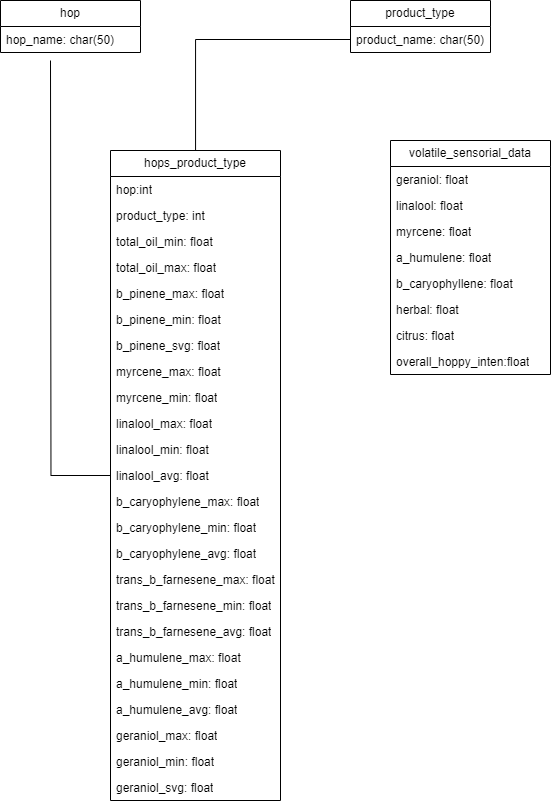

The diagram above was exported from draw.io. Its source (the exported page's mxGraphModel, read from the mxfile embedded in the PNG):
<mxGraphModel dx="1378" dy="679" grid="1" gridSize="10" guides="1" tooltips="1" connect="1" arrows="1" fold="1" page="1" pageScale="1" pageWidth="827" pageHeight="1169" math="0" shadow="0">
  <root>
    <mxCell id="0" />
    <mxCell id="1" parent="0" />
    <mxCell id="vfCbIRCVnQ0n8hV20Uaq-1" value="hop" style="swimlane;fontStyle=0;childLayout=stackLayout;horizontal=1;startSize=26;fillColor=none;horizontalStack=0;resizeParent=1;resizeParentMax=0;resizeLast=0;collapsible=1;marginBottom=0;whiteSpace=wrap;html=1;" vertex="1" parent="1">
      <mxGeometry x="100" y="150" width="140" height="52" as="geometry" />
    </mxCell>
    <mxCell id="vfCbIRCVnQ0n8hV20Uaq-2" value="hop_name: char(50)" style="text;strokeColor=none;fillColor=none;align=left;verticalAlign=top;spacingLeft=4;spacingRight=4;overflow=hidden;rotatable=0;points=[[0,0.5],[1,0.5]];portConstraint=eastwest;whiteSpace=wrap;html=1;" vertex="1" parent="vfCbIRCVnQ0n8hV20Uaq-1">
      <mxGeometry y="26" width="140" height="26" as="geometry" />
    </mxCell>
    <mxCell id="vfCbIRCVnQ0n8hV20Uaq-5" value="product_type" style="swimlane;fontStyle=0;childLayout=stackLayout;horizontal=1;startSize=26;fillColor=none;horizontalStack=0;resizeParent=1;resizeParentMax=0;resizeLast=0;collapsible=1;marginBottom=0;whiteSpace=wrap;html=1;" vertex="1" parent="1">
      <mxGeometry x="450" y="150" width="140" height="52" as="geometry" />
    </mxCell>
    <mxCell id="vfCbIRCVnQ0n8hV20Uaq-6" value="product_name: char(50)" style="text;strokeColor=none;fillColor=none;align=left;verticalAlign=top;spacingLeft=4;spacingRight=4;overflow=hidden;rotatable=0;points=[[0,0.5],[1,0.5]];portConstraint=eastwest;whiteSpace=wrap;html=1;" vertex="1" parent="vfCbIRCVnQ0n8hV20Uaq-5">
      <mxGeometry y="26" width="140" height="26" as="geometry" />
    </mxCell>
    <mxCell id="vfCbIRCVnQ0n8hV20Uaq-48" style="edgeStyle=orthogonalEdgeStyle;rounded=0;orthogonalLoop=1;jettySize=auto;html=1;entryX=0;entryY=0.5;entryDx=0;entryDy=0;endArrow=none;endFill=0;" edge="1" parent="1" source="vfCbIRCVnQ0n8hV20Uaq-9" target="vfCbIRCVnQ0n8hV20Uaq-6">
      <mxGeometry relative="1" as="geometry" />
    </mxCell>
    <mxCell id="vfCbIRCVnQ0n8hV20Uaq-49" style="edgeStyle=orthogonalEdgeStyle;rounded=0;orthogonalLoop=1;jettySize=auto;html=1;endArrow=none;endFill=0;" edge="1" parent="1" source="vfCbIRCVnQ0n8hV20Uaq-9">
      <mxGeometry relative="1" as="geometry">
        <mxPoint x="150" y="209.9999999999999" as="targetPoint" />
      </mxGeometry>
    </mxCell>
    <mxCell id="vfCbIRCVnQ0n8hV20Uaq-9" value="hops_product_type" style="swimlane;fontStyle=0;childLayout=stackLayout;horizontal=1;startSize=26;fillColor=none;horizontalStack=0;resizeParent=1;resizeParentMax=0;resizeLast=0;collapsible=1;marginBottom=0;whiteSpace=wrap;html=1;" vertex="1" parent="1">
      <mxGeometry x="210" y="300" width="170" height="650" as="geometry" />
    </mxCell>
    <mxCell id="vfCbIRCVnQ0n8hV20Uaq-10" value="hop:int" style="text;strokeColor=none;fillColor=none;align=left;verticalAlign=top;spacingLeft=4;spacingRight=4;overflow=hidden;rotatable=0;points=[[0,0.5],[1,0.5]];portConstraint=eastwest;whiteSpace=wrap;html=1;" vertex="1" parent="vfCbIRCVnQ0n8hV20Uaq-9">
      <mxGeometry y="26" width="170" height="26" as="geometry" />
    </mxCell>
    <mxCell id="vfCbIRCVnQ0n8hV20Uaq-11" value="product_type: int" style="text;strokeColor=none;fillColor=none;align=left;verticalAlign=top;spacingLeft=4;spacingRight=4;overflow=hidden;rotatable=0;points=[[0,0.5],[1,0.5]];portConstraint=eastwest;whiteSpace=wrap;html=1;" vertex="1" parent="vfCbIRCVnQ0n8hV20Uaq-9">
      <mxGeometry y="52" width="170" height="26" as="geometry" />
    </mxCell>
    <mxCell id="vfCbIRCVnQ0n8hV20Uaq-17" value="total_oil_min: float" style="text;strokeColor=none;fillColor=none;align=left;verticalAlign=top;spacingLeft=4;spacingRight=4;overflow=hidden;rotatable=0;points=[[0,0.5],[1,0.5]];portConstraint=eastwest;whiteSpace=wrap;html=1;" vertex="1" parent="vfCbIRCVnQ0n8hV20Uaq-9">
      <mxGeometry y="78" width="170" height="26" as="geometry" />
    </mxCell>
    <mxCell id="vfCbIRCVnQ0n8hV20Uaq-12" value="total_oil_max: float" style="text;strokeColor=none;fillColor=none;align=left;verticalAlign=top;spacingLeft=4;spacingRight=4;overflow=hidden;rotatable=0;points=[[0,0.5],[1,0.5]];portConstraint=eastwest;whiteSpace=wrap;html=1;" vertex="1" parent="vfCbIRCVnQ0n8hV20Uaq-9">
      <mxGeometry y="104" width="170" height="26" as="geometry" />
    </mxCell>
    <mxCell id="vfCbIRCVnQ0n8hV20Uaq-18" value="b_pinene_max: float" style="text;strokeColor=none;fillColor=none;align=left;verticalAlign=top;spacingLeft=4;spacingRight=4;overflow=hidden;rotatable=0;points=[[0,0.5],[1,0.5]];portConstraint=eastwest;whiteSpace=wrap;html=1;" vertex="1" parent="vfCbIRCVnQ0n8hV20Uaq-9">
      <mxGeometry y="130" width="170" height="26" as="geometry" />
    </mxCell>
    <mxCell id="vfCbIRCVnQ0n8hV20Uaq-20" value="b_pinene_min: float" style="text;strokeColor=none;fillColor=none;align=left;verticalAlign=top;spacingLeft=4;spacingRight=4;overflow=hidden;rotatable=0;points=[[0,0.5],[1,0.5]];portConstraint=eastwest;whiteSpace=wrap;html=1;" vertex="1" parent="vfCbIRCVnQ0n8hV20Uaq-9">
      <mxGeometry y="156" width="170" height="26" as="geometry" />
    </mxCell>
    <mxCell id="vfCbIRCVnQ0n8hV20Uaq-23" value="b_pinene_svg: float" style="text;strokeColor=none;fillColor=none;align=left;verticalAlign=top;spacingLeft=4;spacingRight=4;overflow=hidden;rotatable=0;points=[[0,0.5],[1,0.5]];portConstraint=eastwest;whiteSpace=wrap;html=1;" vertex="1" parent="vfCbIRCVnQ0n8hV20Uaq-9">
      <mxGeometry y="182" width="170" height="26" as="geometry" />
    </mxCell>
    <mxCell id="vfCbIRCVnQ0n8hV20Uaq-24" value="myrcene_max: float" style="text;strokeColor=none;fillColor=none;align=left;verticalAlign=top;spacingLeft=4;spacingRight=4;overflow=hidden;rotatable=0;points=[[0,0.5],[1,0.5]];portConstraint=eastwest;whiteSpace=wrap;html=1;" vertex="1" parent="vfCbIRCVnQ0n8hV20Uaq-9">
      <mxGeometry y="208" width="170" height="26" as="geometry" />
    </mxCell>
    <mxCell id="vfCbIRCVnQ0n8hV20Uaq-25" value="myrcene_min: float" style="text;strokeColor=none;fillColor=none;align=left;verticalAlign=top;spacingLeft=4;spacingRight=4;overflow=hidden;rotatable=0;points=[[0,0.5],[1,0.5]];portConstraint=eastwest;whiteSpace=wrap;html=1;" vertex="1" parent="vfCbIRCVnQ0n8hV20Uaq-9">
      <mxGeometry y="234" width="170" height="26" as="geometry" />
    </mxCell>
    <mxCell id="vfCbIRCVnQ0n8hV20Uaq-26" value="linalool_max: float" style="text;strokeColor=none;fillColor=none;align=left;verticalAlign=top;spacingLeft=4;spacingRight=4;overflow=hidden;rotatable=0;points=[[0,0.5],[1,0.5]];portConstraint=eastwest;whiteSpace=wrap;html=1;" vertex="1" parent="vfCbIRCVnQ0n8hV20Uaq-9">
      <mxGeometry y="260" width="170" height="26" as="geometry" />
    </mxCell>
    <mxCell id="vfCbIRCVnQ0n8hV20Uaq-27" value="linalool_min: float" style="text;strokeColor=none;fillColor=none;align=left;verticalAlign=top;spacingLeft=4;spacingRight=4;overflow=hidden;rotatable=0;points=[[0,0.5],[1,0.5]];portConstraint=eastwest;whiteSpace=wrap;html=1;" vertex="1" parent="vfCbIRCVnQ0n8hV20Uaq-9">
      <mxGeometry y="286" width="170" height="26" as="geometry" />
    </mxCell>
    <mxCell id="vfCbIRCVnQ0n8hV20Uaq-29" value="linalool_avg: float" style="text;strokeColor=none;fillColor=none;align=left;verticalAlign=top;spacingLeft=4;spacingRight=4;overflow=hidden;rotatable=0;points=[[0,0.5],[1,0.5]];portConstraint=eastwest;whiteSpace=wrap;html=1;" vertex="1" parent="vfCbIRCVnQ0n8hV20Uaq-9">
      <mxGeometry y="312" width="170" height="26" as="geometry" />
    </mxCell>
    <mxCell id="vfCbIRCVnQ0n8hV20Uaq-30" value="b_caryophylene_max: float" style="text;strokeColor=none;fillColor=none;align=left;verticalAlign=top;spacingLeft=4;spacingRight=4;overflow=hidden;rotatable=0;points=[[0,0.5],[1,0.5]];portConstraint=eastwest;whiteSpace=wrap;html=1;" vertex="1" parent="vfCbIRCVnQ0n8hV20Uaq-9">
      <mxGeometry y="338" width="170" height="26" as="geometry" />
    </mxCell>
    <mxCell id="vfCbIRCVnQ0n8hV20Uaq-32" value="b_caryophylene_min: float" style="text;strokeColor=none;fillColor=none;align=left;verticalAlign=top;spacingLeft=4;spacingRight=4;overflow=hidden;rotatable=0;points=[[0,0.5],[1,0.5]];portConstraint=eastwest;whiteSpace=wrap;html=1;" vertex="1" parent="vfCbIRCVnQ0n8hV20Uaq-9">
      <mxGeometry y="364" width="170" height="26" as="geometry" />
    </mxCell>
    <mxCell id="vfCbIRCVnQ0n8hV20Uaq-33" value="b_caryophylene_avg: float" style="text;strokeColor=none;fillColor=none;align=left;verticalAlign=top;spacingLeft=4;spacingRight=4;overflow=hidden;rotatable=0;points=[[0,0.5],[1,0.5]];portConstraint=eastwest;whiteSpace=wrap;html=1;" vertex="1" parent="vfCbIRCVnQ0n8hV20Uaq-9">
      <mxGeometry y="390" width="170" height="26" as="geometry" />
    </mxCell>
    <mxCell id="vfCbIRCVnQ0n8hV20Uaq-34" value="trans_b_farnesene_max: float" style="text;strokeColor=none;fillColor=none;align=left;verticalAlign=top;spacingLeft=4;spacingRight=4;overflow=hidden;rotatable=0;points=[[0,0.5],[1,0.5]];portConstraint=eastwest;whiteSpace=wrap;html=1;" vertex="1" parent="vfCbIRCVnQ0n8hV20Uaq-9">
      <mxGeometry y="416" width="170" height="26" as="geometry" />
    </mxCell>
    <mxCell id="vfCbIRCVnQ0n8hV20Uaq-36" value="trans_b_farnesene_min: float" style="text;strokeColor=none;fillColor=none;align=left;verticalAlign=top;spacingLeft=4;spacingRight=4;overflow=hidden;rotatable=0;points=[[0,0.5],[1,0.5]];portConstraint=eastwest;whiteSpace=wrap;html=1;" vertex="1" parent="vfCbIRCVnQ0n8hV20Uaq-9">
      <mxGeometry y="442" width="170" height="26" as="geometry" />
    </mxCell>
    <mxCell id="vfCbIRCVnQ0n8hV20Uaq-35" value="trans_b_farnesene_avg: float" style="text;strokeColor=none;fillColor=none;align=left;verticalAlign=top;spacingLeft=4;spacingRight=4;overflow=hidden;rotatable=0;points=[[0,0.5],[1,0.5]];portConstraint=eastwest;whiteSpace=wrap;html=1;" vertex="1" parent="vfCbIRCVnQ0n8hV20Uaq-9">
      <mxGeometry y="468" width="170" height="26" as="geometry" />
    </mxCell>
    <mxCell id="vfCbIRCVnQ0n8hV20Uaq-38" value="a_humulene_max: float" style="text;strokeColor=none;fillColor=none;align=left;verticalAlign=top;spacingLeft=4;spacingRight=4;overflow=hidden;rotatable=0;points=[[0,0.5],[1,0.5]];portConstraint=eastwest;whiteSpace=wrap;html=1;" vertex="1" parent="vfCbIRCVnQ0n8hV20Uaq-9">
      <mxGeometry y="494" width="170" height="26" as="geometry" />
    </mxCell>
    <mxCell id="vfCbIRCVnQ0n8hV20Uaq-37" value="a_humulene_min: float" style="text;strokeColor=none;fillColor=none;align=left;verticalAlign=top;spacingLeft=4;spacingRight=4;overflow=hidden;rotatable=0;points=[[0,0.5],[1,0.5]];portConstraint=eastwest;whiteSpace=wrap;html=1;" vertex="1" parent="vfCbIRCVnQ0n8hV20Uaq-9">
      <mxGeometry y="520" width="170" height="26" as="geometry" />
    </mxCell>
    <mxCell id="vfCbIRCVnQ0n8hV20Uaq-39" value="a_humulene_avg: float" style="text;strokeColor=none;fillColor=none;align=left;verticalAlign=top;spacingLeft=4;spacingRight=4;overflow=hidden;rotatable=0;points=[[0,0.5],[1,0.5]];portConstraint=eastwest;whiteSpace=wrap;html=1;" vertex="1" parent="vfCbIRCVnQ0n8hV20Uaq-9">
      <mxGeometry y="546" width="170" height="26" as="geometry" />
    </mxCell>
    <mxCell id="vfCbIRCVnQ0n8hV20Uaq-40" value="geraniol_max: float" style="text;strokeColor=none;fillColor=none;align=left;verticalAlign=top;spacingLeft=4;spacingRight=4;overflow=hidden;rotatable=0;points=[[0,0.5],[1,0.5]];portConstraint=eastwest;whiteSpace=wrap;html=1;" vertex="1" parent="vfCbIRCVnQ0n8hV20Uaq-9">
      <mxGeometry y="572" width="170" height="26" as="geometry" />
    </mxCell>
    <mxCell id="vfCbIRCVnQ0n8hV20Uaq-42" value="geraniol_min: float" style="text;strokeColor=none;fillColor=none;align=left;verticalAlign=top;spacingLeft=4;spacingRight=4;overflow=hidden;rotatable=0;points=[[0,0.5],[1,0.5]];portConstraint=eastwest;whiteSpace=wrap;html=1;" vertex="1" parent="vfCbIRCVnQ0n8hV20Uaq-9">
      <mxGeometry y="598" width="170" height="26" as="geometry" />
    </mxCell>
    <mxCell id="vfCbIRCVnQ0n8hV20Uaq-41" value="geraniol_svg: float" style="text;strokeColor=none;fillColor=none;align=left;verticalAlign=top;spacingLeft=4;spacingRight=4;overflow=hidden;rotatable=0;points=[[0,0.5],[1,0.5]];portConstraint=eastwest;whiteSpace=wrap;html=1;" vertex="1" parent="vfCbIRCVnQ0n8hV20Uaq-9">
      <mxGeometry y="624" width="170" height="26" as="geometry" />
    </mxCell>
    <mxCell id="vfCbIRCVnQ0n8hV20Uaq-13" value="volatile_sensorial_data" style="swimlane;fontStyle=0;childLayout=stackLayout;horizontal=1;startSize=26;fillColor=none;horizontalStack=0;resizeParent=1;resizeParentMax=0;resizeLast=0;collapsible=1;marginBottom=0;whiteSpace=wrap;html=1;" vertex="1" parent="1">
      <mxGeometry x="490" y="290" width="160" height="234" as="geometry" />
    </mxCell>
    <mxCell id="vfCbIRCVnQ0n8hV20Uaq-14" value="geraniol: float&lt;br&gt;" style="text;strokeColor=none;fillColor=none;align=left;verticalAlign=top;spacingLeft=4;spacingRight=4;overflow=hidden;rotatable=0;points=[[0,0.5],[1,0.5]];portConstraint=eastwest;whiteSpace=wrap;html=1;" vertex="1" parent="vfCbIRCVnQ0n8hV20Uaq-13">
      <mxGeometry y="26" width="160" height="26" as="geometry" />
    </mxCell>
    <mxCell id="vfCbIRCVnQ0n8hV20Uaq-15" value="linalool: float" style="text;strokeColor=none;fillColor=none;align=left;verticalAlign=top;spacingLeft=4;spacingRight=4;overflow=hidden;rotatable=0;points=[[0,0.5],[1,0.5]];portConstraint=eastwest;whiteSpace=wrap;html=1;" vertex="1" parent="vfCbIRCVnQ0n8hV20Uaq-13">
      <mxGeometry y="52" width="160" height="26" as="geometry" />
    </mxCell>
    <mxCell id="vfCbIRCVnQ0n8hV20Uaq-16" value="myrcene: float" style="text;strokeColor=none;fillColor=none;align=left;verticalAlign=top;spacingLeft=4;spacingRight=4;overflow=hidden;rotatable=0;points=[[0,0.5],[1,0.5]];portConstraint=eastwest;whiteSpace=wrap;html=1;" vertex="1" parent="vfCbIRCVnQ0n8hV20Uaq-13">
      <mxGeometry y="78" width="160" height="26" as="geometry" />
    </mxCell>
    <mxCell id="vfCbIRCVnQ0n8hV20Uaq-43" value="a_humulene: float" style="text;strokeColor=none;fillColor=none;align=left;verticalAlign=top;spacingLeft=4;spacingRight=4;overflow=hidden;rotatable=0;points=[[0,0.5],[1,0.5]];portConstraint=eastwest;whiteSpace=wrap;html=1;" vertex="1" parent="vfCbIRCVnQ0n8hV20Uaq-13">
      <mxGeometry y="104" width="160" height="26" as="geometry" />
    </mxCell>
    <mxCell id="vfCbIRCVnQ0n8hV20Uaq-44" value="b_caryophyllene: float&lt;br&gt;" style="text;strokeColor=none;fillColor=none;align=left;verticalAlign=top;spacingLeft=4;spacingRight=4;overflow=hidden;rotatable=0;points=[[0,0.5],[1,0.5]];portConstraint=eastwest;whiteSpace=wrap;html=1;" vertex="1" parent="vfCbIRCVnQ0n8hV20Uaq-13">
      <mxGeometry y="130" width="160" height="26" as="geometry" />
    </mxCell>
    <mxCell id="vfCbIRCVnQ0n8hV20Uaq-46" value="herbal: float" style="text;strokeColor=none;fillColor=none;align=left;verticalAlign=top;spacingLeft=4;spacingRight=4;overflow=hidden;rotatable=0;points=[[0,0.5],[1,0.5]];portConstraint=eastwest;whiteSpace=wrap;html=1;" vertex="1" parent="vfCbIRCVnQ0n8hV20Uaq-13">
      <mxGeometry y="156" width="160" height="26" as="geometry" />
    </mxCell>
    <mxCell id="vfCbIRCVnQ0n8hV20Uaq-45" value="citrus: float" style="text;strokeColor=none;fillColor=none;align=left;verticalAlign=top;spacingLeft=4;spacingRight=4;overflow=hidden;rotatable=0;points=[[0,0.5],[1,0.5]];portConstraint=eastwest;whiteSpace=wrap;html=1;" vertex="1" parent="vfCbIRCVnQ0n8hV20Uaq-13">
      <mxGeometry y="182" width="160" height="26" as="geometry" />
    </mxCell>
    <mxCell id="vfCbIRCVnQ0n8hV20Uaq-47" value="overall_hoppy_inten:float" style="text;strokeColor=none;fillColor=none;align=left;verticalAlign=top;spacingLeft=4;spacingRight=4;overflow=hidden;rotatable=0;points=[[0,0.5],[1,0.5]];portConstraint=eastwest;whiteSpace=wrap;html=1;" vertex="1" parent="vfCbIRCVnQ0n8hV20Uaq-13">
      <mxGeometry y="208" width="160" height="26" as="geometry" />
    </mxCell>
  </root>
</mxGraphModel>